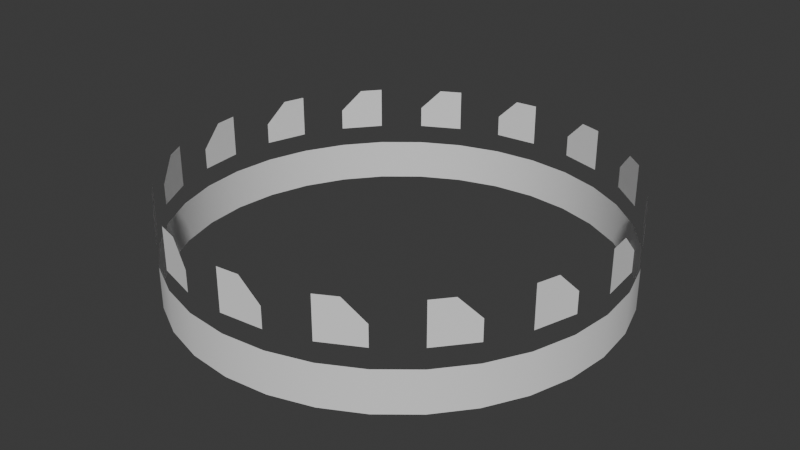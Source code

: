 # Source: goal.blend  (saved by Blender 4.3.34; exported with 4.5.12 LTS)
import bpy
from mathutils import Matrix  # noqa: F401  (used for matrix-valued properties, if any)

bpy.ops.wm.read_factory_settings(use_empty=True)
scene = bpy.context.scene
scene.name = 'Scene'

# ---- collections
col_collection = bpy.data.collections.new('Collection'); scene.collection.children.link(col_collection)

# ---- node groups
ng_smooth_by_angle = bpy.data.node_groups.new('Smooth by Angle', 'GeometryNodeTree')
_s = ng_smooth_by_angle.interface.new_socket(name='Mesh', in_out='OUTPUT', socket_type='NodeSocketGeometry')
_s = ng_smooth_by_angle.interface.new_socket(name='Mesh', in_out='INPUT', socket_type='NodeSocketGeometry')
_s = ng_smooth_by_angle.interface.new_socket(name='Angle', in_out='INPUT', socket_type='NodeSocketFloat')
_s.subtype = 'ANGLE'
_s.default_value = 0.5236
_s.min_value = 0.0
_s.max_value = 3.142
_s.description = 'Maximum face angle for smooth edges'
_s = ng_smooth_by_angle.interface.new_socket(name='Ignore Sharpness', in_out='INPUT', socket_type='NodeSocketBool')
_s.force_non_field = True
ng_smooth_by_angle.description = 'Set the sharpness of mesh edges based on the angle between the neighboring faces'
ng_smooth_by_angle.is_modifier = True
_N = ng_smooth_by_angle.nodes; _L = ng_smooth_by_angle.links
n0 = _N.new('GeometryNodeSetShadeSmooth'); n0.name = 'Set Shade Smooth'; n0.location = (120, -80)
n0.domain = 'EDGE'
n1 = _N.new('GeometryNodeSetShadeSmooth'); n1.name = 'Set Shade Smooth.001'; n1.location = (300, -80)
n2 = _N.new('NodeGroupOutput'); n2.name = 'Group Output'; n2.location = (480, -80)
n3 = _N.new('GeometryNodeInputMeshEdgeAngle'); n3.name = 'Edge Angle'; n3.location = (-440, -240)
n4 = _N.new('NodeGroupInput'); n4.name = 'Group Input'; n4.location = (-80, -80)
n5 = _N.new('GeometryNodeInputEdgeSmooth'); n5.name = 'Is Edge Smooth'; n5.location = (-260, -120)
n6 = _N.new('GeometryNodeInputShadeSmooth'); n6.name = 'Is Shade Smooth'; n6.location = (-440, -397)
n7 = _N.new('FunctionNodeCompare'); n7.name = 'Compare'; n7.location = (-260, -260)
n7.operation = 'LESS_EQUAL'
n7.inputs[6].default_value = (0.0, 0.0, 0.0, 0.0)
n7.inputs[7].default_value = (0.0, 0.0, 0.0, 0.0)
n8 = _N.new('FunctionNodeBooleanMath'); n8.name = 'Boolean Math.001'; n8.location = (-80, -260)
n9 = _N.new('NodeGroupInput'); n9.name = 'Group Input.001'; n9.location = (-440, -329)
n10 = _N.new('NodeGroupInput'); n10.name = 'Group Input.002'; n10.location = (-259, -189)
n11 = _N.new('FunctionNodeBooleanMath'); n11.name = 'Boolean Math'; n11.location = (-80, -149)
n11.operation = 'OR'
n12 = _N.new('FunctionNodeBooleanMath'); n12.name = 'Boolean Math.002'; n12.location = (-260, -380)
n12.operation = 'OR'
n13 = _N.new('NodeGroupInput'); n13.name = 'Group Input.003'; n13.location = (-440, -460)
_L.new(n3.outputs[0], n7.inputs[0])
_L.new(n1.outputs[0], n2.inputs[0])
_L.new(n9.outputs[1], n7.inputs[1])
_L.new(n7.outputs[0], n8.inputs[0])
_L.new(n4.outputs[0], n0.inputs[0])
_L.new(n0.outputs[0], n1.inputs[0])
_L.new(n8.outputs[0], n0.inputs[2])
_L.new(n10.outputs[2], n11.inputs[1])
_L.new(n5.outputs[0], n11.inputs[0])
_L.new(n11.outputs[0], n0.inputs[1])
_L.new(n13.outputs[2], n12.inputs[1])
_L.new(n6.outputs[0], n12.inputs[0])
_L.new(n12.outputs[0], n8.inputs[1])
n2.is_active_output = True

# ---- world
world_world = bpy.data.worlds.new('World'); scene.world = world_world
world_world.use_nodes = True; world_world.node_tree.nodes.clear()
_N = world_world.node_tree.nodes; _L = world_world.node_tree.links
n0 = _N.new('ShaderNodeOutputWorld'); n0.name = 'World Output'; n0.location = (300, 300)
n1 = _N.new('ShaderNodeBackground'); n1.name = 'Background'; n1.location = (10, 300)
n1.inputs[0].default_value = (0.05088, 0.05088, 0.05088, 1.0)
_L.new(n1.outputs[0], n0.inputs[0])
n0.is_active_output = True
world_world.color = (0.05088, 0.05088, 0.05088)
world_world.sun_shadow_jitter_overblur = 0.0

# ---- meshes
me_cylinder = bpy.data.meshes.new('Cylinder')
me_cylinder.from_pydata([(0.0, 0.25, -0.1653), (0.04877, 0.2452, -0.1653), (0.09567, 0.231, -0.1653), (0.1389, 0.2079, -0.1653), (0.1768, 0.1768, -0.1653), (0.2079, 0.1389, -0.1653), (0.231, 0.09567, -0.1653), (0.2452, 0.04877, -0.1653), (0.25, 0.0, -0.1653), (0.2452, -0.04877, -0.1653), (0.231, -0.09567, -0.1653), (0.2079, -0.1389, -0.1653), (0.1768, -0.1768, -0.1653), (0.1389, -0.2079, -0.1653), (0.09567, -0.231, -0.1653), (0.04877, -0.2452, -0.1653), (0.0, -0.25, -0.1653), (-0.04877, -0.2452, -0.1653), (-0.09567, -0.231, -0.1653), (-0.1389, -0.2079, -0.1653), (-0.1768, -0.1768, -0.1653), (-0.2079, -0.1389, -0.1653), (-0.231, -0.09567, -0.1653), (-0.2452, -0.04877, -0.1653), (-0.25, 0.0, -0.1653), (-0.2452, 0.04877, -0.1653), (-0.231, 0.09567, -0.1653), (-0.2079, 0.1389, -0.1653), (-0.1768, 0.1768, -0.1653), (-0.1389, 0.2079, -0.1653), (-0.09567, 0.231, -0.1653), (-0.04877, 0.2452, -0.1653), (0.0, 0.25, -0.1181), (0.0, 0.25, -0.09617), (0.0, 0.25, -0.04895), (0.04877, 0.2452, -0.09617), (0.04877, 0.2452, -0.1181), (0.09567, 0.231, -0.04895), (0.09567, 0.231, -0.09617), (0.09567, 0.231, -0.1181), (0.1389, 0.2079, -0.09617), (0.1389, 0.2079, -0.1181), (0.1768, 0.1768, -0.04895), (0.1768, 0.1768, -0.09617), (0.1768, 0.1768, -0.1181), (0.2079, 0.1389, -0.09617), (0.2079, 0.1389, -0.1181), (0.231, 0.09567, -0.04895), (0.231, 0.09567, -0.09617), (0.231, 0.09567, -0.1181), (0.2452, 0.04877, -0.09617), (0.2452, 0.04877, -0.1181), (0.25, 0.0, -0.04895), (0.25, 0.0, -0.09617), (0.25, 0.0, -0.1181), (0.2452, -0.04877, -0.09617), (0.2452, -0.04877, -0.1181), (0.231, -0.09567, -0.04895), (0.231, -0.09567, -0.09617), (0.231, -0.09567, -0.1181), (0.2079, -0.1389, -0.09617), (0.2079, -0.1389, -0.1181), (0.1768, -0.1768, -0.04895), (0.1768, -0.1768, -0.09617), (0.1768, -0.1768, -0.1181), (0.1389, -0.2079, -0.09617), (0.1389, -0.2079, -0.1181), (0.09567, -0.231, -0.04895), (0.09567, -0.231, -0.09617), (0.09567, -0.231, -0.1181), (0.04877, -0.2452, -0.09617), (0.04877, -0.2452, -0.1181), (0.0, -0.25, -0.04895), (0.0, -0.25, -0.09617), (0.0, -0.25, -0.1181), (-0.04877, -0.2452, -0.09617), (-0.04877, -0.2452, -0.1181), (-0.09567, -0.231, -0.04895), (-0.09567, -0.231, -0.09617), (-0.09567, -0.231, -0.1181), (-0.1389, -0.2079, -0.09617), (-0.1389, -0.2079, -0.1181), (-0.1768, -0.1768, -0.04895), (-0.1768, -0.1768, -0.09617), (-0.1768, -0.1768, -0.1181), (-0.2079, -0.1389, -0.09617), (-0.2079, -0.1389, -0.1181), (-0.231, -0.09567, -0.04895), (-0.231, -0.09567, -0.09617), (-0.231, -0.09567, -0.1181), (-0.2452, -0.04877, -0.09617), (-0.2452, -0.04877, -0.1181), (-0.25, 0.0, -0.04895), (-0.25, 0.0, -0.09617), (-0.25, 0.0, -0.1181), (-0.2452, 0.04877, -0.09617), (-0.2452, 0.04877, -0.1181), (-0.231, 0.09567, -0.04895), (-0.231, 0.09567, -0.09617), (-0.231, 0.09567, -0.1181), (-0.2079, 0.1389, -0.09617), (-0.2079, 0.1389, -0.1181), (-0.1768, 0.1768, -0.04895), (-0.1768, 0.1768, -0.09617), (-0.1768, 0.1768, -0.1181), (-0.1389, 0.2079, -0.09617), (-0.1389, 0.2079, -0.1181), (-0.09567, 0.231, -0.04895), (-0.09567, 0.231, -0.09617), (-0.09567, 0.231, -0.1181), (-0.04877, 0.2452, -0.09617), (-0.04877, 0.2452, -0.1181), (0.0714, 0.2383, -0.04895), (0.04877, 0.2452, -0.07259), (0.1572, 0.1929, -0.04895), (0.1389, 0.2079, -0.07259), (0.219, 0.118, -0.04895), (0.2079, 0.1389, -0.07259), (0.2475, 0.02524, -0.04895), (0.2452, 0.04877, -0.07259), (0.2383, -0.0714, -0.04895), (0.2452, -0.04877, -0.07259), (0.1929, -0.1572, -0.04895), (0.2079, -0.1389, -0.07259), (0.118, -0.219, -0.04895), (0.1389, -0.2079, -0.07259), (0.02524, -0.2475, -0.04895), (0.04877, -0.2452, -0.07259), (-0.0714, -0.2383, -0.04895), (-0.04877, -0.2452, -0.07259), (-0.1572, -0.1929, -0.04895), (-0.1389, -0.2079, -0.07259), (-0.219, -0.118, -0.04895), (-0.2079, -0.1389, -0.07259), (-0.2475, -0.02524, -0.04895), (-0.2452, -0.04877, -0.07259), (-0.2383, 0.0714, -0.04895), (-0.2452, 0.04877, -0.07259), (-0.1929, 0.1572, -0.04895), (-0.2079, 0.1389, -0.07259), (-0.118, 0.219, -0.04895), (-0.1389, 0.2079, -0.07259), (-0.02524, 0.2475, -0.04895), (-0.04877, 0.2452, -0.07259)], [], [(31, 111, 32, 0), (30, 109, 111, 31), (29, 106, 109, 30), (110, 143, 142, 34, 33), (28, 104, 106, 29), (27, 101, 104, 28), (105, 141, 140, 107, 108), (26, 99, 101, 27), (25, 96, 99, 26), (100, 139, 138, 102, 103), (24, 94, 96, 25), (23, 91, 94, 24), (95, 137, 136, 97, 98), (22, 89, 91, 23), (21, 86, 89, 22), (90, 135, 134, 92, 93), (20, 84, 86, 21), (19, 81, 84, 20), (85, 133, 132, 87, 88), (18, 79, 81, 19), (17, 76, 79, 18), (80, 131, 130, 82, 83), (16, 74, 76, 17), (15, 71, 74, 16), (75, 129, 128, 77, 78), (14, 69, 71, 15), (13, 66, 69, 14), (70, 127, 126, 72, 73), (12, 64, 66, 13), (11, 61, 64, 12), (65, 125, 124, 67, 68), (10, 59, 61, 11), (9, 56, 59, 10), (60, 123, 122, 62, 63), (8, 54, 56, 9), (7, 51, 54, 8), (55, 121, 120, 57, 58), (6, 49, 51, 7), (5, 46, 49, 6), (50, 119, 118, 52, 53), (4, 44, 46, 5), (3, 41, 44, 4), (45, 117, 116, 47, 48), (2, 39, 41, 3), (1, 36, 39, 2), (40, 115, 114, 42, 43), (0, 32, 36, 1), (35, 113, 112, 37, 38)])
me_cylinder.polygons.foreach_set('use_smooth', [True] * 48)
_uv = me_cylinder.uv_layers.new(name='UVMap')
_uv.uv.foreach_set('vector', [0.03125, 0.5, 0.03125, 0.5714, 0.0, 0.5714, 0.0, 0.5, 0.0625, 0.5, 0.0625, 0.5714, 0.03125, 0.5714, 0.03125, 0.5, 0.09375, 0.5, 0.09375, 0.5714, 0.0625, 0.5714, 0.0625, 0.5, 0.03125, 0.6429, 0.03125, 0.6785, 0.01617, 0.7143, 0.0, 0.7143, 0.0, 0.6429, 0.125, 0.5, 0.125, 0.5714, 0.09375, 0.5714, 0.09375, 0.5, 0.1562, 0.5, 0.1562, 0.5714, 0.125, 0.5714, 0.125, 0.5, 0.09375, 0.6429, 0.09375, 0.6785, 0.07867, 0.7143, 0.0625, 0.7143, 0.0625, 0.6429, 0.1875, 0.5, 0.1875, 0.5714, 0.1562, 0.5714, 0.1562, 0.5, 0.2188, 0.5, 0.2188, 0.5714, 0.1875, 0.5714, 0.1875, 0.5, 0.1562, 0.6429, 0.1562, 0.6785, 0.1412, 0.7143, 0.125, 0.7143, 0.125, 0.6429, 0.25, 0.5, 0.25, 0.5714, 0.2188, 0.5714, 0.2188, 0.5, 0.2812, 0.5, 0.2812, 0.5714, 0.25, 0.5714, 0.25, 0.5, 0.2188, 0.6429, 0.2188, 0.6785, 0.2037, 0.7143, 0.1875, 0.7143, 0.1875, 0.6429, 0.3125, 0.5, 0.3125, 0.5714, 0.2812, 0.5714, 0.2812, 0.5, 0.3438, 0.5, 0.3438, 0.5714, 0.3125, 0.5714, 0.3125, 0.5, 0.2812, 0.6429, 0.2812, 0.6785, 0.2662, 0.7143, 0.25, 0.7143, 0.25, 0.6429, 0.375, 0.5, 0.375, 0.5714, 0.3438, 0.5714, 0.3438, 0.5, 0.4062, 0.5, 0.4062, 0.5714, 0.375, 0.5714, 0.375, 0.5, 0.3437, 0.6429, 0.3437, 0.6785, 0.3287, 0.7143, 0.3125, 0.7143, 0.3125, 0.6429, 0.4375, 0.5, 0.4375, 0.5714, 0.4062, 0.5714, 0.4062, 0.5, 0.4688, 0.5, 0.4688, 0.5714, 0.4375, 0.5714, 0.4375, 0.5, 0.4062, 0.6429, 0.4062, 0.6785, 0.3912, 0.7143, 0.375, 0.7143, 0.375, 0.6429, 0.5, 0.5, 0.5, 0.5714, 0.4688, 0.5714, 0.4688, 0.5, 0.5312, 0.5, 0.5312, 0.5714, 0.5, 0.5714, 0.5, 0.5, 0.4688, 0.6429, 0.4688, 0.6785, 0.4537, 0.7143, 0.4375, 0.7143, 0.4375, 0.6429, 0.5625, 0.5, 0.5625, 0.5714, 0.5312, 0.5714, 0.5312, 0.5, 0.5938, 0.5, 0.5938, 0.5714, 0.5625, 0.5714, 0.5625, 0.5, 0.5312, 0.6429, 0.5312, 0.6785, 0.5162, 0.7143, 0.5, 0.7143, 0.5, 0.6429, 0.625, 0.5, 0.625, 0.5714, 0.5938, 0.5714, 0.5938, 0.5, 0.6562, 0.5, 0.6562, 0.5714, 0.625, 0.5714, 0.625, 0.5, 0.5938, 0.6429, 0.5938, 0.6785, 0.5787, 0.7143, 0.5625, 0.7143, 0.5625, 0.6429, 0.6875, 0.5, 0.6875, 0.5714, 0.6562, 0.5714, 0.6562, 0.5, 0.7188, 0.5, 0.7188, 0.5714, 0.6875, 0.5714, 0.6875, 0.5, 0.6562, 0.6429, 0.6562, 0.6785, 0.6412, 0.7143, 0.625, 0.7143, 0.625, 0.6429, 0.75, 0.5, 0.75, 0.5714, 0.7188, 0.5714, 0.7188, 0.5, 0.7812, 0.5, 0.7812, 0.5714, 0.75, 0.5714, 0.75, 0.5, 0.7188, 0.6429, 0.7188, 0.6785, 0.7037, 0.7143, 0.6875, 0.7143, 0.6875, 0.6429, 0.8125, 0.5, 0.8125, 0.5714, 0.7812, 0.5714, 0.7812, 0.5, 0.8438, 0.5, 0.8438, 0.5714, 0.8125, 0.5714, 0.8125, 0.5, 0.7812, 0.6429, 0.7812, 0.6785, 0.7662, 0.7143, 0.75, 0.7143, 0.75, 0.6429, 0.875, 0.5, 0.875, 0.5714, 0.8438, 0.5714, 0.8438, 0.5, 0.9062, 0.5, 0.9062, 0.5714, 0.875, 0.5714, 0.875, 0.5, 0.8437, 0.6429, 0.8438, 0.6785, 0.8287, 0.7143, 0.8125, 0.7143, 0.8125, 0.6429, 0.9375, 0.5, 0.9375, 0.5714, 0.9062, 0.5714, 0.9062, 0.5, 0.9688, 0.5, 0.9688, 0.5714, 0.9375, 0.5714, 0.9375, 0.5, 0.9062, 0.6429, 0.9062, 0.6785, 0.8912, 0.7143, 0.875, 0.7143, 0.875, 0.6429, 1.0, 0.5, 1.0, 0.5714, 0.9688, 0.5714, 0.9688, 0.5, 0.9688, 0.6429, 0.9688, 0.6785, 0.9537, 0.7143, 0.9375, 0.7143, 0.9375, 0.6429])
me_cylinder.update()

# ---- objects
ob_cylinder = bpy.data.objects.new('Cylinder', me_cylinder)

# ---- transforms, parenting, visibility, modifiers, constraints
ob_cylinder.location = (0.0, 0.0, 0.1661)
_m = ob_cylinder.modifiers.new('Smooth by Angle', 'NODES')
_m.node_group = ng_smooth_by_angle
_m.use_pin_to_last = True
_m.show_group_selector = False

# ---- collection membership
col_collection.objects.link(ob_cylinder)

# ---- scene / render settings (as saved in the file)
scene.frame_start = 1; scene.frame_end = 250; scene.frame_set(1)
scene.render.engine = 'BLENDER_EEVEE_NEXT'
bpy.context.view_layer.update()

# ---- added for rendering (the .blend has no active camera and no usable light): camera, sun
cam_auto = bpy.data.cameras.new('AutoCamera')
cam_auto.lens = 50.0
cam_auto.sensor_width = 36.0
cam_auto.clip_end = 1000.0
ob_auto_camera = bpy.data.objects.new('AutoCamera', cam_auto)
scene.collection.objects.link(ob_auto_camera)
ob_auto_camera.location = (0.66303, -0.795636, 0.589369)
ob_auto_camera.rotation_euler = (1.09748, -7.21219e-08, 0.694738)
scene.camera = ob_auto_camera
light_auto_sun = bpy.data.lights.new('AutoSun', 'SUN')
light_auto_sun.energy = 3.0
light_auto_sun.angle = 0.0523599
ob_auto_sun = bpy.data.objects.new('AutoSun', light_auto_sun)
scene.collection.objects.link(ob_auto_sun)
ob_auto_sun.rotation_euler = (0.872665, 0.174533, 0.523599)
bpy.context.view_layer.update()
